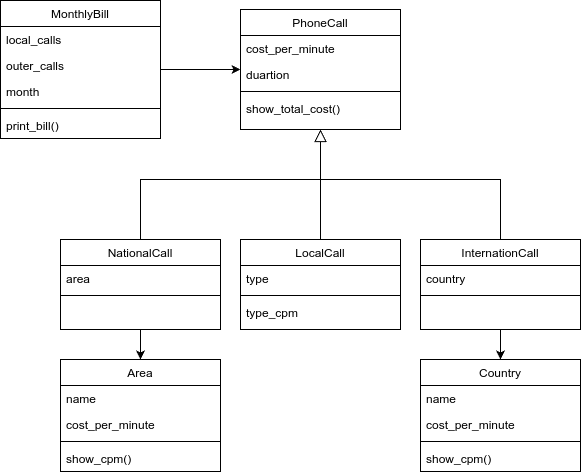

The diagram above was exported from draw.io. Its source (the exported page's mxGraphModel, read from the mxfile embedded in the PNG):
<mxGraphModel dx="1780" dy="526" grid="1" gridSize="10" guides="1" tooltips="1" connect="1" arrows="1" fold="1" page="1" pageScale="1" pageWidth="827" pageHeight="1169" math="0" shadow="0">
  <root>
    <mxCell id="WIyWlLk6GJQsqaUBKTNV-0" />
    <mxCell id="WIyWlLk6GJQsqaUBKTNV-1" parent="WIyWlLk6GJQsqaUBKTNV-0" />
    <mxCell id="zkfFHV4jXpPFQw0GAbJ--0" value="PhoneCall" style="swimlane;fontStyle=0;align=center;verticalAlign=top;childLayout=stackLayout;horizontal=1;startSize=26;horizontalStack=0;resizeParent=1;resizeLast=0;collapsible=1;marginBottom=0;rounded=0;shadow=0;strokeWidth=1;" parent="WIyWlLk6GJQsqaUBKTNV-1" vertex="1">
      <mxGeometry x="120" y="130" width="160" height="120" as="geometry">
        <mxRectangle x="230" y="140" width="160" height="26" as="alternateBounds" />
      </mxGeometry>
    </mxCell>
    <mxCell id="zkfFHV4jXpPFQw0GAbJ--1" value="cost_per_minute" style="text;align=left;verticalAlign=top;spacingLeft=4;spacingRight=4;overflow=hidden;rotatable=0;points=[[0,0.5],[1,0.5]];portConstraint=eastwest;" parent="zkfFHV4jXpPFQw0GAbJ--0" vertex="1">
      <mxGeometry y="26" width="160" height="26" as="geometry" />
    </mxCell>
    <mxCell id="zkfFHV4jXpPFQw0GAbJ--2" value="duartion" style="text;align=left;verticalAlign=top;spacingLeft=4;spacingRight=4;overflow=hidden;rotatable=0;points=[[0,0.5],[1,0.5]];portConstraint=eastwest;rounded=0;shadow=0;html=0;" parent="zkfFHV4jXpPFQw0GAbJ--0" vertex="1">
      <mxGeometry y="52" width="160" height="26" as="geometry" />
    </mxCell>
    <mxCell id="zkfFHV4jXpPFQw0GAbJ--4" value="" style="line;html=1;strokeWidth=1;align=left;verticalAlign=middle;spacingTop=-1;spacingLeft=3;spacingRight=3;rotatable=0;labelPosition=right;points=[];portConstraint=eastwest;" parent="zkfFHV4jXpPFQw0GAbJ--0" vertex="1">
      <mxGeometry y="78" width="160" height="8" as="geometry" />
    </mxCell>
    <mxCell id="zkfFHV4jXpPFQw0GAbJ--5" value="show_total_cost()" style="text;align=left;verticalAlign=top;spacingLeft=4;spacingRight=4;overflow=hidden;rotatable=0;points=[[0,0.5],[1,0.5]];portConstraint=eastwest;" parent="zkfFHV4jXpPFQw0GAbJ--0" vertex="1">
      <mxGeometry y="86" width="160" height="34" as="geometry" />
    </mxCell>
    <mxCell id="zkfFHV4jXpPFQw0GAbJ--6" value="LocalCall" style="swimlane;fontStyle=0;align=center;verticalAlign=top;childLayout=stackLayout;horizontal=1;startSize=26;horizontalStack=0;resizeParent=1;resizeLast=0;collapsible=1;marginBottom=0;rounded=0;shadow=0;strokeWidth=1;" parent="WIyWlLk6GJQsqaUBKTNV-1" vertex="1">
      <mxGeometry x="120" y="360" width="160" height="90" as="geometry">
        <mxRectangle x="130" y="380" width="160" height="26" as="alternateBounds" />
      </mxGeometry>
    </mxCell>
    <mxCell id="zkfFHV4jXpPFQw0GAbJ--7" value="type" style="text;align=left;verticalAlign=top;spacingLeft=4;spacingRight=4;overflow=hidden;rotatable=0;points=[[0,0.5],[1,0.5]];portConstraint=eastwest;" parent="zkfFHV4jXpPFQw0GAbJ--6" vertex="1">
      <mxGeometry y="26" width="160" height="26" as="geometry" />
    </mxCell>
    <mxCell id="zkfFHV4jXpPFQw0GAbJ--9" value="" style="line;html=1;strokeWidth=1;align=left;verticalAlign=middle;spacingTop=-1;spacingLeft=3;spacingRight=3;rotatable=0;labelPosition=right;points=[];portConstraint=eastwest;" parent="zkfFHV4jXpPFQw0GAbJ--6" vertex="1">
      <mxGeometry y="52" width="160" height="8" as="geometry" />
    </mxCell>
    <mxCell id="zkfFHV4jXpPFQw0GAbJ--10" value="type_cpm" style="text;align=left;verticalAlign=top;spacingLeft=4;spacingRight=4;overflow=hidden;rotatable=0;points=[[0,0.5],[1,0.5]];portConstraint=eastwest;fontStyle=0" parent="zkfFHV4jXpPFQw0GAbJ--6" vertex="1">
      <mxGeometry y="60" width="160" height="26" as="geometry" />
    </mxCell>
    <mxCell id="zkfFHV4jXpPFQw0GAbJ--12" value="" style="endArrow=block;endSize=10;endFill=0;shadow=0;strokeWidth=1;rounded=0;curved=0;edgeStyle=elbowEdgeStyle;elbow=vertical;" parent="WIyWlLk6GJQsqaUBKTNV-1" source="zkfFHV4jXpPFQw0GAbJ--6" target="zkfFHV4jXpPFQw0GAbJ--0" edge="1">
      <mxGeometry width="160" relative="1" as="geometry">
        <mxPoint x="200" y="203" as="sourcePoint" />
        <mxPoint x="200" y="203" as="targetPoint" />
      </mxGeometry>
    </mxCell>
    <mxCell id="zkfFHV4jXpPFQw0GAbJ--16" value="" style="endArrow=block;endSize=10;endFill=0;shadow=0;strokeWidth=1;rounded=0;curved=0;edgeStyle=elbowEdgeStyle;elbow=vertical;exitX=0.5;exitY=0;exitDx=0;exitDy=0;" parent="WIyWlLk6GJQsqaUBKTNV-1" source="6FfZDvoLMlKcHpU5kf5M-8" target="zkfFHV4jXpPFQw0GAbJ--0" edge="1">
      <mxGeometry width="160" relative="1" as="geometry">
        <mxPoint x="410.0000000000002" y="360" as="sourcePoint" />
        <mxPoint x="310" y="271" as="targetPoint" />
        <Array as="points">
          <mxPoint x="310" y="300" />
        </Array>
      </mxGeometry>
    </mxCell>
    <mxCell id="6FfZDvoLMlKcHpU5kf5M-7" style="edgeStyle=orthogonalEdgeStyle;rounded=0;orthogonalLoop=1;jettySize=auto;html=1;endArrow=block;endFill=0;endSize=10;" edge="1" parent="WIyWlLk6GJQsqaUBKTNV-1">
      <mxGeometry relative="1" as="geometry">
        <mxPoint x="20" y="360" as="sourcePoint" />
        <mxPoint x="200" y="250" as="targetPoint" />
        <Array as="points">
          <mxPoint x="20" y="300" />
          <mxPoint x="200" y="300" />
        </Array>
      </mxGeometry>
    </mxCell>
    <mxCell id="6FfZDvoLMlKcHpU5kf5M-32" style="edgeStyle=orthogonalEdgeStyle;rounded=0;orthogonalLoop=1;jettySize=auto;html=1;entryX=0.5;entryY=0;entryDx=0;entryDy=0;" edge="1" parent="WIyWlLk6GJQsqaUBKTNV-1" source="6FfZDvoLMlKcHpU5kf5M-0" target="6FfZDvoLMlKcHpU5kf5M-12">
      <mxGeometry relative="1" as="geometry" />
    </mxCell>
    <mxCell id="6FfZDvoLMlKcHpU5kf5M-0" value="NationalCall" style="swimlane;fontStyle=0;align=center;verticalAlign=top;childLayout=stackLayout;horizontal=1;startSize=26;horizontalStack=0;resizeParent=1;resizeLast=0;collapsible=1;marginBottom=0;rounded=0;shadow=0;strokeWidth=1;" vertex="1" parent="WIyWlLk6GJQsqaUBKTNV-1">
      <mxGeometry x="-60" y="360" width="160" height="90" as="geometry">
        <mxRectangle x="130" y="380" width="160" height="26" as="alternateBounds" />
      </mxGeometry>
    </mxCell>
    <mxCell id="6FfZDvoLMlKcHpU5kf5M-1" value="area" style="text;align=left;verticalAlign=top;spacingLeft=4;spacingRight=4;overflow=hidden;rotatable=0;points=[[0,0.5],[1,0.5]];portConstraint=eastwest;" vertex="1" parent="6FfZDvoLMlKcHpU5kf5M-0">
      <mxGeometry y="26" width="160" height="26" as="geometry" />
    </mxCell>
    <mxCell id="6FfZDvoLMlKcHpU5kf5M-3" value="" style="line;html=1;strokeWidth=1;align=left;verticalAlign=middle;spacingTop=-1;spacingLeft=3;spacingRight=3;rotatable=0;labelPosition=right;points=[];portConstraint=eastwest;" vertex="1" parent="6FfZDvoLMlKcHpU5kf5M-0">
      <mxGeometry y="52" width="160" height="8" as="geometry" />
    </mxCell>
    <mxCell id="6FfZDvoLMlKcHpU5kf5M-33" style="edgeStyle=orthogonalEdgeStyle;rounded=0;orthogonalLoop=1;jettySize=auto;html=1;entryX=0.5;entryY=0;entryDx=0;entryDy=0;" edge="1" parent="WIyWlLk6GJQsqaUBKTNV-1" source="6FfZDvoLMlKcHpU5kf5M-8" target="6FfZDvoLMlKcHpU5kf5M-17">
      <mxGeometry relative="1" as="geometry" />
    </mxCell>
    <mxCell id="6FfZDvoLMlKcHpU5kf5M-8" value="InternationCall" style="swimlane;fontStyle=0;align=center;verticalAlign=top;childLayout=stackLayout;horizontal=1;startSize=26;horizontalStack=0;resizeParent=1;resizeLast=0;collapsible=1;marginBottom=0;rounded=0;shadow=0;strokeWidth=1;" vertex="1" parent="WIyWlLk6GJQsqaUBKTNV-1">
      <mxGeometry x="300" y="360" width="160" height="90" as="geometry">
        <mxRectangle x="130" y="380" width="160" height="26" as="alternateBounds" />
      </mxGeometry>
    </mxCell>
    <mxCell id="6FfZDvoLMlKcHpU5kf5M-9" value="country" style="text;align=left;verticalAlign=top;spacingLeft=4;spacingRight=4;overflow=hidden;rotatable=0;points=[[0,0.5],[1,0.5]];portConstraint=eastwest;" vertex="1" parent="6FfZDvoLMlKcHpU5kf5M-8">
      <mxGeometry y="26" width="160" height="26" as="geometry" />
    </mxCell>
    <mxCell id="6FfZDvoLMlKcHpU5kf5M-10" value="" style="line;html=1;strokeWidth=1;align=left;verticalAlign=middle;spacingTop=-1;spacingLeft=3;spacingRight=3;rotatable=0;labelPosition=right;points=[];portConstraint=eastwest;" vertex="1" parent="6FfZDvoLMlKcHpU5kf5M-8">
      <mxGeometry y="52" width="160" height="8" as="geometry" />
    </mxCell>
    <mxCell id="6FfZDvoLMlKcHpU5kf5M-12" value="Area" style="swimlane;fontStyle=0;align=center;verticalAlign=top;childLayout=stackLayout;horizontal=1;startSize=26;horizontalStack=0;resizeParent=1;resizeLast=0;collapsible=1;marginBottom=0;rounded=0;shadow=0;strokeWidth=1;" vertex="1" parent="WIyWlLk6GJQsqaUBKTNV-1">
      <mxGeometry x="-60" y="480" width="160" height="112" as="geometry">
        <mxRectangle x="130" y="380" width="160" height="26" as="alternateBounds" />
      </mxGeometry>
    </mxCell>
    <mxCell id="6FfZDvoLMlKcHpU5kf5M-13" value="name" style="text;align=left;verticalAlign=top;spacingLeft=4;spacingRight=4;overflow=hidden;rotatable=0;points=[[0,0.5],[1,0.5]];portConstraint=eastwest;" vertex="1" parent="6FfZDvoLMlKcHpU5kf5M-12">
      <mxGeometry y="26" width="160" height="26" as="geometry" />
    </mxCell>
    <mxCell id="6FfZDvoLMlKcHpU5kf5M-15" value="cost_per_minute" style="text;align=left;verticalAlign=top;spacingLeft=4;spacingRight=4;overflow=hidden;rotatable=0;points=[[0,0.5],[1,0.5]];portConstraint=eastwest;" vertex="1" parent="6FfZDvoLMlKcHpU5kf5M-12">
      <mxGeometry y="52" width="160" height="26" as="geometry" />
    </mxCell>
    <mxCell id="6FfZDvoLMlKcHpU5kf5M-14" value="" style="line;html=1;strokeWidth=1;align=left;verticalAlign=middle;spacingTop=-1;spacingLeft=3;spacingRight=3;rotatable=0;labelPosition=right;points=[];portConstraint=eastwest;" vertex="1" parent="6FfZDvoLMlKcHpU5kf5M-12">
      <mxGeometry y="78" width="160" height="8" as="geometry" />
    </mxCell>
    <mxCell id="6FfZDvoLMlKcHpU5kf5M-16" value="show_cpm()" style="text;align=left;verticalAlign=top;spacingLeft=4;spacingRight=4;overflow=hidden;rotatable=0;points=[[0,0.5],[1,0.5]];portConstraint=eastwest;" vertex="1" parent="6FfZDvoLMlKcHpU5kf5M-12">
      <mxGeometry y="86" width="160" height="26" as="geometry" />
    </mxCell>
    <mxCell id="6FfZDvoLMlKcHpU5kf5M-17" value="Country" style="swimlane;fontStyle=0;align=center;verticalAlign=top;childLayout=stackLayout;horizontal=1;startSize=26;horizontalStack=0;resizeParent=1;resizeLast=0;collapsible=1;marginBottom=0;rounded=0;shadow=0;strokeWidth=1;" vertex="1" parent="WIyWlLk6GJQsqaUBKTNV-1">
      <mxGeometry x="300" y="480" width="160" height="112" as="geometry">
        <mxRectangle x="130" y="380" width="160" height="26" as="alternateBounds" />
      </mxGeometry>
    </mxCell>
    <mxCell id="6FfZDvoLMlKcHpU5kf5M-18" value="name" style="text;align=left;verticalAlign=top;spacingLeft=4;spacingRight=4;overflow=hidden;rotatable=0;points=[[0,0.5],[1,0.5]];portConstraint=eastwest;" vertex="1" parent="6FfZDvoLMlKcHpU5kf5M-17">
      <mxGeometry y="26" width="160" height="26" as="geometry" />
    </mxCell>
    <mxCell id="6FfZDvoLMlKcHpU5kf5M-19" value="cost_per_minute" style="text;align=left;verticalAlign=top;spacingLeft=4;spacingRight=4;overflow=hidden;rotatable=0;points=[[0,0.5],[1,0.5]];portConstraint=eastwest;" vertex="1" parent="6FfZDvoLMlKcHpU5kf5M-17">
      <mxGeometry y="52" width="160" height="26" as="geometry" />
    </mxCell>
    <mxCell id="6FfZDvoLMlKcHpU5kf5M-20" value="" style="line;html=1;strokeWidth=1;align=left;verticalAlign=middle;spacingTop=-1;spacingLeft=3;spacingRight=3;rotatable=0;labelPosition=right;points=[];portConstraint=eastwest;" vertex="1" parent="6FfZDvoLMlKcHpU5kf5M-17">
      <mxGeometry y="78" width="160" height="8" as="geometry" />
    </mxCell>
    <mxCell id="6FfZDvoLMlKcHpU5kf5M-21" value="show_cpm()" style="text;align=left;verticalAlign=top;spacingLeft=4;spacingRight=4;overflow=hidden;rotatable=0;points=[[0,0.5],[1,0.5]];portConstraint=eastwest;" vertex="1" parent="6FfZDvoLMlKcHpU5kf5M-17">
      <mxGeometry y="86" width="160" height="26" as="geometry" />
    </mxCell>
    <mxCell id="6FfZDvoLMlKcHpU5kf5M-30" style="edgeStyle=orthogonalEdgeStyle;rounded=0;orthogonalLoop=1;jettySize=auto;html=1;" edge="1" parent="WIyWlLk6GJQsqaUBKTNV-1" source="6FfZDvoLMlKcHpU5kf5M-24" target="zkfFHV4jXpPFQw0GAbJ--0">
      <mxGeometry relative="1" as="geometry" />
    </mxCell>
    <mxCell id="6FfZDvoLMlKcHpU5kf5M-24" value="MonthlyBill" style="swimlane;fontStyle=0;align=center;verticalAlign=top;childLayout=stackLayout;horizontal=1;startSize=26;horizontalStack=0;resizeParent=1;resizeLast=0;collapsible=1;marginBottom=0;rounded=0;shadow=0;strokeWidth=1;" vertex="1" parent="WIyWlLk6GJQsqaUBKTNV-1">
      <mxGeometry x="-120" y="121" width="160" height="138" as="geometry">
        <mxRectangle x="130" y="380" width="160" height="26" as="alternateBounds" />
      </mxGeometry>
    </mxCell>
    <mxCell id="6FfZDvoLMlKcHpU5kf5M-25" value="local_calls" style="text;align=left;verticalAlign=top;spacingLeft=4;spacingRight=4;overflow=hidden;rotatable=0;points=[[0,0.5],[1,0.5]];portConstraint=eastwest;" vertex="1" parent="6FfZDvoLMlKcHpU5kf5M-24">
      <mxGeometry y="26" width="160" height="26" as="geometry" />
    </mxCell>
    <mxCell id="6FfZDvoLMlKcHpU5kf5M-26" value="outer_calls" style="text;align=left;verticalAlign=top;spacingLeft=4;spacingRight=4;overflow=hidden;rotatable=0;points=[[0,0.5],[1,0.5]];portConstraint=eastwest;" vertex="1" parent="6FfZDvoLMlKcHpU5kf5M-24">
      <mxGeometry y="52" width="160" height="26" as="geometry" />
    </mxCell>
    <mxCell id="6FfZDvoLMlKcHpU5kf5M-29" value="month" style="text;align=left;verticalAlign=top;spacingLeft=4;spacingRight=4;overflow=hidden;rotatable=0;points=[[0,0.5],[1,0.5]];portConstraint=eastwest;" vertex="1" parent="6FfZDvoLMlKcHpU5kf5M-24">
      <mxGeometry y="78" width="160" height="26" as="geometry" />
    </mxCell>
    <mxCell id="6FfZDvoLMlKcHpU5kf5M-27" value="" style="line;html=1;strokeWidth=1;align=left;verticalAlign=middle;spacingTop=-1;spacingLeft=3;spacingRight=3;rotatable=0;labelPosition=right;points=[];portConstraint=eastwest;" vertex="1" parent="6FfZDvoLMlKcHpU5kf5M-24">
      <mxGeometry y="104" width="160" height="8" as="geometry" />
    </mxCell>
    <mxCell id="6FfZDvoLMlKcHpU5kf5M-28" value="print_bill()" style="text;align=left;verticalAlign=top;spacingLeft=4;spacingRight=4;overflow=hidden;rotatable=0;points=[[0,0.5],[1,0.5]];portConstraint=eastwest;" vertex="1" parent="6FfZDvoLMlKcHpU5kf5M-24">
      <mxGeometry y="112" width="160" height="26" as="geometry" />
    </mxCell>
  </root>
</mxGraphModel>